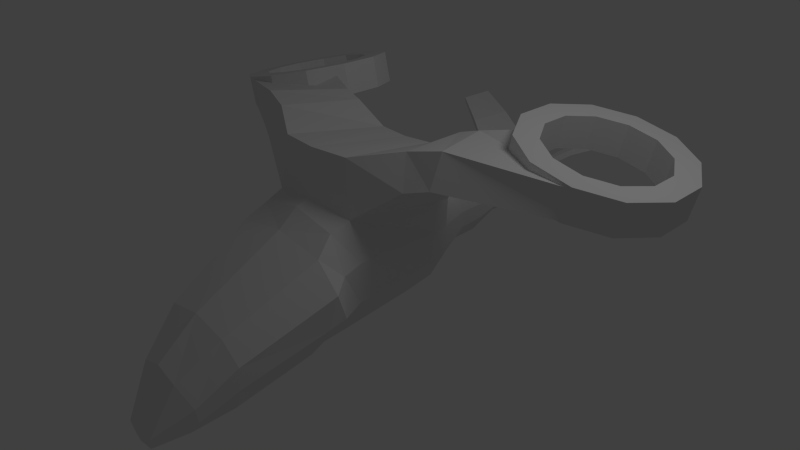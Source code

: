 # Source: 01_02_basic_shapes.blend  (saved by Blender 2.55.0; exported with 4.5.12 LTS)
import bpy
from mathutils import Matrix  # noqa: F401  (used for matrix-valued properties, if any)

bpy.ops.wm.read_factory_settings(use_empty=True)
scene = bpy.context.scene
scene.name = 'Scene'

# ---- collections
col_collection_1 = bpy.data.collections.new('Collection 1'); scene.collection.children.link(col_collection_1)

# ---- materials (node trees are filled in below, after node groups)
mat_material = bpy.data.materials.new('Material')
mat_material.alpha_threshold = 0.0
mat_material.use_transparent_shadow = False
mat_material.roughness = 0.5
mat_material.line_color = (0.0, 0.0, 0.0, 1.0)

# ---- material node trees

# ---- world
world_world = bpy.data.worlds.new('World'); scene.world = world_world
world_world.color = (0.05088, 0.05088, 0.05088)
world_world.use_sun_shadow = False
world_world.sun_shadow_jitter_overblur = 0.0
world_world.cycles.sampling_method = 'MANUAL'
world_world.cycles.sample_map_resolution = 256

# ---- cameras
cam_camera = bpy.data.cameras.new('Camera')
cam_camera.clip_end = 100.0
cam_camera.lens = 35.0
cam_camera.ortho_scale = 7.314
cam_camera.dof.focus_distance = 0.0
cam_camera.dof.aperture_fstop = 128.0

# ---- lights
light_lamp = bpy.data.lights.new('Lamp', 'POINT')
light_lamp.transmission_factor = 0.0
light_lamp.cutoff_distance = 30.0
light_lamp.energy = 100.0
light_lamp.shadow_buffer_clip_start = 1.001
light_lamp.shadow_soft_size = 1.0
light_lamp.shadow_maximum_resolution = 0.006
light_lamp.use_absolute_resolution = True
light_lamp.cycles.use_multiple_importance_sampling = False

# ---- meshes
me_cube = bpy.data.meshes.new('Cube')
me_cube.from_pydata([(0.4023, 1.201, -0.08309), (0.4256, -1.007, -0.6851), (0.4482, 1.201, 0.6703), (0.7126, -1.053, 1.098), (0.1582, -3.794, -0.8163), (0.05709, -3.778, -1.295), (0.1069, 3.771, 0.3972), (0.1092, 3.771, 0.1038), (0.7903, -1.626, 0.7934), (0.4848, -1.611, -0.7647), (0.562, -2.909, 0.1406), (0.4921, -2.791, -0.9605), (0.3412, 1.698, 0.5756), (0.1482, 2.389, 0.4153), (0.1622, 2.666, 0.4188), (0.3435, 1.698, -0.1179), (0.1504, 2.389, -0.07634), (0.1645, 2.666, -0.08556), (0.4391, 0.6638, -0.4829), (0.4574, 0.8738, 0.7567), (0.476, 0.1703, -0.5231), (0.7434, 0.6905, 0.8471), (0.68, -1.337, 1.0), (0.4056, -1.338, -0.7287), (0.4714, 0.6082, 1.628), (0.591, -0.9762, 1.88), (-3.439e-08, 1.201, -0.08309), (-3.439e-08, -1.007, -0.6851), (-3.439e-08, 1.201, 0.6703), (0.0, -1.152, 1.206), (0.0, -3.794, -0.7713), (0.0, -3.778, -1.295), (-3.439e-08, 3.771, 0.3972), (-3.439e-08, 3.771, 0.1038), (0.0, -1.626, 0.9178), (-3.439e-08, -1.611, -0.7647), (-3.439e-08, -2.909, 0.2475), (-3.439e-08, -2.791, -0.9605), (-3.439e-08, 1.698, 0.5756), (-3.439e-08, 2.389, 0.4153), (0.0, 2.666, 0.4188), (-3.439e-08, 1.698, -0.1179), (0.0, 2.389, -0.07634), (0.0, 2.666, -0.08556), (-3.439e-08, 0.6638, -0.4829), (0.0, 0.9687, 0.7825), (-3.439e-08, 0.1703, -0.5231), (0.0, 0.725, 0.942), (0.0, -1.337, 1.149), (-3.439e-08, -1.338, -0.7287), (0.0, 0.5861, 1.608), (0.0, -1.039, 1.88), (1.256, -0.586, 2.035), (1.011, 0.6209, 1.912), (1.05, 0.6723, 1.55), (1.371, -0.7592, 1.581), (1.671, -0.6131, 1.651), (1.392, 0.7058, 1.645), (1.312, 0.6514, 2.0), (1.708, -0.4498, 2.122), (3.324, 0.261, 1.852), (1.782, 0.825, 2.086), (1.753, 0.8403, 1.746), (3.232, 0.261, 1.45), (3.612, 2.06, 1.815), (3.904, 1.541, 1.748), (3.904, 0.9425, 1.748), (3.612, 0.424, 1.815), (3.107, 0.1246, 1.931), (2.523, 0.1246, 2.064), (2.018, 0.424, 2.18), (1.726, 0.9425, 2.247), (1.726, 1.541, 2.247), (2.018, 2.06, 2.18), (2.523, 2.359, 2.064), (3.107, 2.359, 1.931), (3.023, 2.04, 1.95), (2.607, 2.04, 2.045), (2.246, 1.826, 2.128), (2.037, 1.456, 2.176), (2.037, 1.028, 2.176), (2.246, 0.658, 2.128), (2.607, 0.4442, 2.045), (3.023, 0.4442, 1.95), (3.384, 0.658, 1.867), (3.593, 1.028, 1.819), (3.593, 1.456, 1.819), (3.384, 1.826, 1.867), (3.277, 1.826, 1.398), (3.485, 1.456, 1.351), (3.485, 1.028, 1.351), (3.277, 0.658, 1.398), (2.916, 0.4442, 1.481), (2.499, 0.4442, 1.576), (2.138, 0.658, 1.659), (1.93, 1.028, 1.707), (1.93, 1.456, 1.707), (2.138, 1.826, 1.659), (2.499, 2.04, 1.576), (2.916, 2.04, 1.481), (3.0, 2.359, 1.462), (2.416, 2.359, 1.596), (1.91, 2.06, 1.711), (1.619, 1.541, 1.778), (1.619, 0.9425, 1.778), (1.91, 0.424, 1.711), (2.416, 0.1246, 1.596), (3.0, 0.1246, 1.462), (3.505, 0.424, 1.346), (3.797, 0.9425, 1.279), (3.797, 1.541, 1.279), (3.505, 2.06, 1.346), (0.1178, 3.555, 0.4014), (0.12, 3.555, 0.06667), (0.0, 3.555, 0.4014), (0.0, 3.555, 0.06667), (1.548, 4.162, 1.113), (1.561, 3.561, 1.113), (0.4887, 2.907, 0.4904), (0.3641, 3.81, 0.4904), (1.548, 4.162, 1.172), (1.561, 3.561, 1.172), (0.4887, 2.907, 0.6119), (0.3641, 3.81, 0.6119), (0.1565, 3.381, 0.3394), (0.2811, 2.714, 0.3394), (0.1565, 3.381, 0.2), (0.2811, 2.714, 0.2), (0.5766, 1.201, 0.168), (0.5766, 1.201, 0.4191), (0.8413, -1.034, -0.05466), (0.921, -1.062, 0.5758), (0.2488, -3.848, -0.9945), (0.2488, -3.813, -1.115), (0.2354, 3.771, 0.2994), (0.2354, 3.771, 0.2016), (1.108, -1.597, 0.4075), (0.9104, -1.604, -0.1786), (0.8085, -2.87, -0.1552), (0.708, -2.831, -0.5579), (0.4696, 1.698, 0.3445), (0.4696, 1.698, 0.1133), (0.2766, 2.389, 0.2514), (0.2766, 2.389, 0.08753), (0.2906, 2.666, 0.2507), (0.2906, 2.666, 0.08255), (0.6433, 0.7338, -0.06971), (0.6146, 0.8038, 0.3435), (0.7204, 0.3437, -0.06639), (0.7319, 0.5171, 0.3904), (0.9265, -1.338, 0.4951), (0.9265, -1.338, -0.1168), (0.0, -3.896, -0.9945), (0.0, -3.861, -1.139), (0.0, 3.771, 0.2994), (0.0, 3.771, 0.2016), (0.2462, 3.555, 0.2898), (0.2462, 3.555, 0.1782), (0.3499, -3.482, -0.3259), (0.28, -3.337, -1.166), (0.0, -3.482, -0.2191), (0.0, -3.337, -1.166), (0.5964, -3.386, -0.5993), (0.5479, -3.34, -0.8502), (1.004, 3.201, 0.8706), (0.9328, 3.947, 0.8706), (1.004, 3.201, 0.9639), (0.9328, 3.947, 0.9639)], [], [(36, 10, 8, 34), (11, 37, 35, 9), (12, 38, 28, 2), (13, 39, 38, 12), (14, 40, 39, 13), (0, 26, 41, 15), (42, 16, 15, 41), (43, 17, 16, 42), (26, 0, 18, 44), (45, 19, 2, 28), (20, 46, 44, 18), (1, 27, 46, 20), (47, 21, 19, 45), (48, 22, 3, 29), (34, 8, 22, 48), (23, 49, 27, 1), (9, 35, 49, 23), (21, 47, 50, 24), (29, 3, 25, 51), (51, 25, 24, 50), (25, 3, 55, 52), (24, 25, 52, 53), (21, 24, 53, 54), (3, 21, 54, 55), (55, 54, 57, 56), (54, 53, 58, 57), (53, 52, 59, 58), (52, 55, 56, 59), (59, 56, 63, 60), (58, 59, 60, 61), (57, 58, 61, 62), (56, 57, 62, 63), (63, 62, 61, 60), (75, 76, 87, 64), (75, 74, 77, 76), (74, 73, 78, 77), (73, 72, 79, 78), (72, 71, 80, 79), (71, 70, 81, 80), (70, 69, 82, 81), (69, 68, 83, 82), (68, 67, 84, 83), (67, 66, 85, 84), (66, 65, 86, 85), (65, 64, 87, 86), (86, 87, 88, 89), (85, 86, 89, 90), (84, 85, 90, 91), (83, 84, 91, 92), (82, 83, 92, 93), (81, 82, 93, 94), (80, 81, 94, 95), (79, 80, 95, 96), (78, 79, 96, 97), (77, 78, 97, 98), (76, 77, 98, 99), (76, 99, 88, 87), (64, 111, 100, 75), (74, 75, 100, 101), (73, 74, 101, 102), (72, 73, 102, 103), (71, 72, 103, 104), (70, 71, 104, 105), (69, 70, 105, 106), (68, 69, 106, 107), (67, 68, 107, 108), (66, 67, 108, 109), (65, 66, 109, 110), (64, 65, 110, 111), (88, 99, 100, 111), (98, 101, 100, 99), (97, 102, 101, 98), (96, 103, 102, 97), (95, 104, 103, 96), (94, 105, 104, 95), (93, 106, 105, 94), (92, 107, 106, 93), (91, 108, 107, 92), (90, 109, 108, 91), (89, 110, 109, 90), (88, 111, 110, 89), (32, 114, 112, 6), (114, 40, 14, 112), (7, 113, 115, 33), (113, 17, 43, 115), (116, 120, 121, 117), (123, 119, 126, 124), (118, 122, 125, 127), (122, 123, 124, 125), (119, 118, 127, 126), (127, 125, 124, 126), (10, 138, 136, 8), (138, 139, 137, 136), (139, 11, 9, 137), (128, 0, 15, 141), (141, 140, 129, 128), (140, 12, 2, 129), (16, 143, 141, 15), (143, 142, 140, 141), (142, 13, 12, 140), (17, 145, 143, 16), (145, 144, 142, 143), (144, 14, 13, 142), (0, 128, 146, 18), (128, 129, 147, 146), (129, 2, 19, 147), (21, 149, 147, 19), (149, 148, 146, 147), (148, 20, 18, 146), (3, 131, 149, 21), (131, 130, 148, 149), (130, 1, 20, 148), (22, 150, 131, 3), (150, 151, 130, 131), (151, 23, 1, 130), (8, 136, 150, 22), (136, 137, 151, 150), (137, 9, 23, 151), (30, 152, 132, 4), (152, 153, 133, 132), (153, 31, 5, 133), (33, 155, 135, 7), (155, 154, 134, 135), (154, 32, 6, 134), (113, 157, 145, 17), (157, 156, 144, 145), (156, 112, 14, 144), (7, 135, 157, 113), (135, 134, 156, 157), (134, 6, 112, 156), (4, 158, 160, 30), (158, 10, 36, 160), (31, 161, 159, 5), (161, 37, 11, 159), (132, 162, 158, 4), (162, 138, 10, 158), (133, 163, 162, 132), (163, 139, 138, 162), (5, 159, 163, 133), (159, 11, 139, 163), (119, 165, 164, 118), (165, 116, 117, 164), (120, 167, 166, 121), (167, 123, 122, 166), (121, 166, 164, 117), (166, 122, 118, 164), (123, 167, 165, 119), (167, 120, 116, 165)])
me_cube.materials.append(mat_material)
me_cube.use_remesh_preserve_volume = False
me_cube.use_remesh_preserve_attributes = False
me_cube.use_mirror_vertex_groups = False
me_cube.update()

# ---- objects
ob_cube = bpy.data.objects.new('Cube', me_cube)
ob_lamp = bpy.data.objects.new('Lamp', light_lamp)
ob_camera = bpy.data.objects.new('Camera', cam_camera)

# ---- transforms, parenting, visibility, modifiers, constraints
ob_cube.location = (0.0, 0.0, 0.0)
ob_cube.lock_rotations_4d = False
ob_cube.empty_display_type = 'ARROWS'
ob_cube.lineart.crease_threshold = 0.0
_m = ob_cube.modifiers.new('Mirror', 'MIRROR')
_m.use_clip = True
ob_lamp.location = (4.076, 1.005, 5.904)
ob_lamp.rotation_euler = (0.6503, 0.05522, 1.866)
ob_lamp.lock_rotations_4d = False
ob_lamp.empty_display_type = 'ARROWS'
ob_lamp.color = (0.0, 0.0, 0.0, 0.0)
ob_lamp.lineart.crease_threshold = 0.0
ob_camera.location = (7.481, -6.508, 5.344)
ob_camera.rotation_euler = (1.109, 0.01082, 0.8149)
ob_camera.lock_rotations_4d = False
ob_camera.empty_display_type = 'ARROWS'
ob_camera.color = (0.0, 0.0, 0.0, 0.0)
ob_camera.display_type = 'WIRE'
ob_camera.lineart.crease_threshold = 0.0

# ---- collection membership
col_collection_1.objects.link(ob_cube)
col_collection_1.objects.link(ob_lamp)
col_collection_1.objects.link(ob_camera)

# ---- scene / render settings (as saved in the file)
scene.camera = ob_camera
scene.frame_start = 1; scene.frame_end = 250; scene.frame_set(1)
scene.render.engine = 'BLENDER_EEVEE_NEXT'
scene.render.image_settings.color_mode = 'RGB'
scene.render.image_settings.compression = 90
scene.render.resolution_percentage = 50
scene.render.dither_intensity = 0.0
scene.render.bake_margin = 2
scene.render.bake_bias = 0.0
scene.cycles.use_denoising = False
scene.cycles.samples = 10
scene.cycles.sampling_pattern = 'TABULATED_SOBOL'
scene.cycles.light_sampling_threshold = 0.0
scene.cycles.use_adaptive_sampling = False
scene.cycles.use_light_tree = False
scene.cycles.blur_glossy = 0.0
scene.cycles.volume_bounces = 1
scene.cycles.pixel_filter_type = 'GAUSSIAN'
scene.cycles.sample_clamp_indirect = 0.0
scene.view_settings.view_transform = 'Standard'
bpy.context.view_layer.update()
